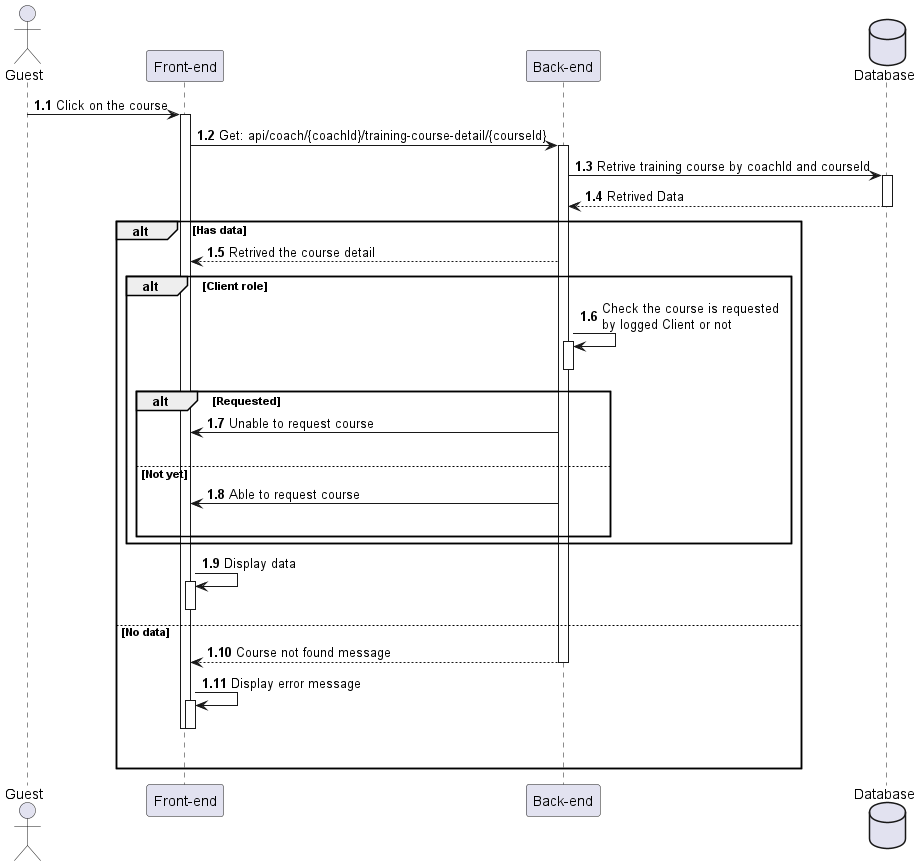

The diagram above was rendered by PlantUML. Its source (embedded in the PNG):
@startuml ViewTraniningCourseDetail

actor Guest as user
participant "Front-end" as client
participant "Back-end" as server 
database "Database" as db

autonumber 1.1 "<b>0:"

user -> client++ : Click on the course 
client -> server++ : Get: api/coach/{coachId}/training-course-detail/{courseId}
server -> db++ : Retrive training course by coachId and courseId
db --> server : Retrived Data
deactivate

alt Has data
    server --> client : Retrived the course detail

    alt Client role
        server -> server++ : Check the course is requested\nby logged Client or not
        deactivate

        alt Requested
            server -> client : Unable to request course
            |||
        else Not yet
            server -> client : Able to request course
            |||
        end
    end

    client -> client++ : Display data
    deactivate

else No data
    server --> client : Course not found message
    deactivate
    client -> client++ : Display error message 
    deactivate
    deactivate
    |||
end 
@enduml